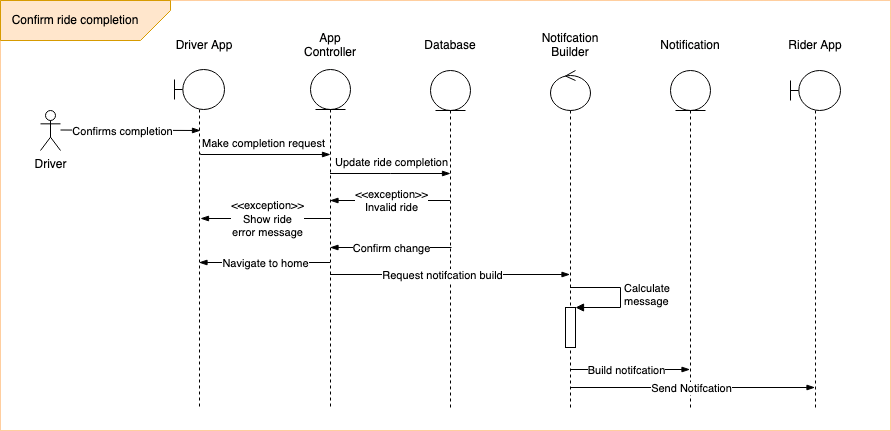

The diagram above was exported from draw.io. Its source (the exported page's mxGraphModel, read from the mxfile embedded in the PNG):
<mxGraphModel dx="1796" dy="566" grid="1" gridSize="10" guides="1" tooltips="1" connect="1" arrows="1" fold="1" page="1" pageScale="1" pageWidth="850" pageHeight="1100" math="0" shadow="0">
  <root>
    <mxCell id="0" />
    <mxCell id="1" parent="0" />
    <mxCell id="WTlM19skTmiti5sroou_-6" value="" style="whiteSpace=wrap;html=1;fillColor=none;strokeColor=#FFCE9F;" parent="1" vertex="1">
      <mxGeometry x="-130" y="80" width="890" height="430" as="geometry" />
    </mxCell>
    <mxCell id="WTlM19skTmiti5sroou_-21" value="" style="shape=umlLifeline;participant=umlEntity;perimeter=lifelinePerimeter;whiteSpace=wrap;html=1;container=1;collapsible=0;recursiveResize=0;verticalAlign=top;spacingTop=36;outlineConnect=0;" parent="1" vertex="1">
      <mxGeometry x="300" y="150" width="40" height="340" as="geometry" />
    </mxCell>
    <mxCell id="WTlM19skTmiti5sroou_-39" value="" style="edgeStyle=elbowEdgeStyle;fontSize=12;html=1;endArrow=blockThin;endFill=1;rounded=0;elbow=vertical;" parent="WTlM19skTmiti5sroou_-21" edge="1">
      <mxGeometry width="160" relative="1" as="geometry">
        <mxPoint x="21" y="177" as="sourcePoint" />
        <mxPoint x="-100.5" y="177" as="targetPoint" />
      </mxGeometry>
    </mxCell>
    <mxCell id="WTlM19skTmiti5sroou_-40" value="Confirm change" style="edgeLabel;html=1;align=center;verticalAlign=middle;resizable=0;points=[];" parent="WTlM19skTmiti5sroou_-39" vertex="1" connectable="0">
      <mxGeometry x="-0.1246" relative="1" as="geometry">
        <mxPoint x="-8" as="offset" />
      </mxGeometry>
    </mxCell>
    <mxCell id="WTlM19skTmiti5sroou_-22" value="" style="shape=umlLifeline;participant=umlEntity;perimeter=lifelinePerimeter;whiteSpace=wrap;html=1;container=1;collapsible=0;recursiveResize=0;verticalAlign=top;spacingTop=36;outlineConnect=0;" parent="1" vertex="1">
      <mxGeometry x="540" y="150" width="40" height="340" as="geometry" />
    </mxCell>
    <mxCell id="WTlM19skTmiti5sroou_-23" value="" style="shape=umlLifeline;participant=umlControl;perimeter=lifelinePerimeter;whiteSpace=wrap;html=1;container=1;collapsible=0;recursiveResize=0;verticalAlign=top;spacingTop=36;outlineConnect=0;" parent="1" vertex="1">
      <mxGeometry x="420" y="150" width="40" height="340" as="geometry" />
    </mxCell>
    <mxCell id="WTlM19skTmiti5sroou_-46" value="" style="html=1;points=[];perimeter=orthogonalPerimeter;" parent="WTlM19skTmiti5sroou_-23" vertex="1">
      <mxGeometry x="15" y="237" width="10" height="40" as="geometry" />
    </mxCell>
    <mxCell id="WTlM19skTmiti5sroou_-47" value="&lt;div&gt;Calculate&lt;/div&gt;&lt;div&gt;message&lt;/div&gt;" style="edgeStyle=orthogonalEdgeStyle;html=1;align=left;spacingLeft=2;endArrow=block;rounded=0;entryX=1;entryY=0;" parent="WTlM19skTmiti5sroou_-23" target="WTlM19skTmiti5sroou_-46" edge="1">
      <mxGeometry relative="1" as="geometry">
        <mxPoint x="19.5" y="217" as="sourcePoint" />
        <Array as="points">
          <mxPoint x="70" y="217" />
          <mxPoint x="70" y="237" />
        </Array>
      </mxGeometry>
    </mxCell>
    <mxCell id="WTlM19skTmiti5sroou_-25" value="" style="shape=umlLifeline;participant=umlBoundary;perimeter=lifelinePerimeter;whiteSpace=wrap;html=1;container=1;collapsible=0;recursiveResize=0;verticalAlign=top;spacingTop=36;outlineConnect=0;" parent="1" vertex="1">
      <mxGeometry x="660" y="150" width="50" height="340" as="geometry" />
    </mxCell>
    <mxCell id="WTlM19skTmiti5sroou_-31" value="" style="group" parent="1" vertex="1" connectable="0">
      <mxGeometry x="-130" y="80" width="170" height="40" as="geometry" />
    </mxCell>
    <mxCell id="WTlM19skTmiti5sroou_-8" value="" style="shape=card;whiteSpace=wrap;html=1;strokeColor=#d79b00;fillColor=#ffe6cc;rotation=90;flipH=1;" parent="WTlM19skTmiti5sroou_-31" vertex="1">
      <mxGeometry x="65" y="-65" width="40" height="170" as="geometry" />
    </mxCell>
    <mxCell id="WTlM19skTmiti5sroou_-9" value="Confirm ride completion" style="text;html=1;strokeColor=none;fillColor=none;align=center;verticalAlign=middle;whiteSpace=wrap;rounded=0;" parent="WTlM19skTmiti5sroou_-31" vertex="1">
      <mxGeometry x="10" y="5" width="130" height="30" as="geometry" />
    </mxCell>
    <mxCell id="WTlM19skTmiti5sroou_-32" value="Driver" style="shape=umlActor;verticalLabelPosition=bottom;verticalAlign=top;html=1;outlineConnect=0;aspect=fixed;" parent="1" vertex="1">
      <mxGeometry x="-90" y="190" width="20" height="40" as="geometry" />
    </mxCell>
    <mxCell id="WTlM19skTmiti5sroou_-33" value="" style="edgeStyle=elbowEdgeStyle;fontSize=12;html=1;endArrow=blockThin;endFill=1;rounded=0;elbow=vertical;" parent="1" edge="1">
      <mxGeometry width="160" relative="1" as="geometry">
        <mxPoint x="-70" y="209.5" as="sourcePoint" />
        <mxPoint x="70" y="210" as="targetPoint" />
      </mxGeometry>
    </mxCell>
    <mxCell id="WTlM19skTmiti5sroou_-34" value="Confirms completion" style="edgeLabel;html=1;align=center;verticalAlign=middle;resizable=0;points=[];" parent="WTlM19skTmiti5sroou_-33" vertex="1" connectable="0">
      <mxGeometry x="-0.1246" relative="1" as="geometry">
        <mxPoint x="1" as="offset" />
      </mxGeometry>
    </mxCell>
    <mxCell id="WTlM19skTmiti5sroou_-53" value="" style="shape=umlLifeline;participant=umlBoundary;perimeter=lifelinePerimeter;whiteSpace=wrap;html=1;container=1;collapsible=0;recursiveResize=0;verticalAlign=top;spacingTop=36;outlineConnect=0;" parent="1" vertex="1">
      <mxGeometry x="44" y="149" width="50" height="340" as="geometry" />
    </mxCell>
    <mxCell id="WTlM19skTmiti5sroou_-65" value="" style="edgeStyle=elbowEdgeStyle;fontSize=12;html=1;endArrow=blockThin;endFill=1;rounded=0;elbow=vertical;" parent="WTlM19skTmiti5sroou_-53" edge="1">
      <mxGeometry width="160" relative="1" as="geometry">
        <mxPoint x="155.5" y="193" as="sourcePoint" />
        <mxPoint x="24.5" y="193" as="targetPoint" />
        <Array as="points" />
      </mxGeometry>
    </mxCell>
    <mxCell id="WTlM19skTmiti5sroou_-66" value="Navigate to home" style="edgeLabel;html=1;align=center;verticalAlign=middle;resizable=0;points=[];" parent="WTlM19skTmiti5sroou_-65" vertex="1" connectable="0">
      <mxGeometry x="-0.1246" relative="1" as="geometry">
        <mxPoint x="-8" as="offset" />
      </mxGeometry>
    </mxCell>
    <mxCell id="t_aS7dxEFC5UgVorv9on-3" value="" style="edgeStyle=elbowEdgeStyle;fontSize=12;html=1;endArrow=blockThin;endFill=1;rounded=0;elbow=vertical;" edge="1" parent="WTlM19skTmiti5sroou_-53">
      <mxGeometry width="160" relative="1" as="geometry">
        <mxPoint x="155.5" y="149" as="sourcePoint" />
        <mxPoint x="26" y="149" as="targetPoint" />
        <Array as="points" />
      </mxGeometry>
    </mxCell>
    <mxCell id="t_aS7dxEFC5UgVorv9on-4" value="&lt;div&gt;&amp;lt;&amp;lt;exception&amp;gt;&amp;gt;&lt;/div&gt;&lt;div&gt;Show ride &lt;br&gt;&lt;/div&gt;&lt;div&gt;error message&lt;br&gt;&lt;/div&gt;" style="edgeLabel;html=1;align=center;verticalAlign=middle;resizable=0;points=[];" vertex="1" connectable="0" parent="t_aS7dxEFC5UgVorv9on-3">
      <mxGeometry x="-0.1246" relative="1" as="geometry">
        <mxPoint x="-6" as="offset" />
      </mxGeometry>
    </mxCell>
    <mxCell id="WTlM19skTmiti5sroou_-54" value="" style="shape=umlLifeline;participant=umlEntity;perimeter=lifelinePerimeter;whiteSpace=wrap;html=1;container=1;collapsible=0;recursiveResize=0;verticalAlign=top;spacingTop=36;outlineConnect=0;" parent="1" vertex="1">
      <mxGeometry x="180" y="149" width="40" height="340" as="geometry" />
    </mxCell>
    <mxCell id="WTlM19skTmiti5sroou_-55" value="App Controller" style="text;html=1;strokeColor=none;fillColor=none;align=center;verticalAlign=middle;whiteSpace=wrap;rounded=0;" parent="1" vertex="1">
      <mxGeometry x="170" y="110" width="60" height="30" as="geometry" />
    </mxCell>
    <mxCell id="WTlM19skTmiti5sroou_-56" value="Driver App" style="text;html=1;strokeColor=none;fillColor=none;align=center;verticalAlign=middle;whiteSpace=wrap;rounded=0;" parent="1" vertex="1">
      <mxGeometry x="44" y="110" width="60" height="30" as="geometry" />
    </mxCell>
    <mxCell id="WTlM19skTmiti5sroou_-35" value="" style="edgeStyle=elbowEdgeStyle;fontSize=12;html=1;endArrow=blockThin;endFill=1;rounded=0;elbow=vertical;" parent="1" edge="1">
      <mxGeometry width="160" relative="1" as="geometry">
        <mxPoint x="199.5" y="253" as="sourcePoint" />
        <mxPoint x="320" y="253" as="targetPoint" />
        <Array as="points" />
      </mxGeometry>
    </mxCell>
    <mxCell id="WTlM19skTmiti5sroou_-36" value="Update ride completion" style="edgeLabel;html=1;align=center;verticalAlign=middle;resizable=0;points=[];" parent="WTlM19skTmiti5sroou_-35" vertex="1" connectable="0">
      <mxGeometry x="-0.1246" relative="1" as="geometry">
        <mxPoint x="8" y="-12" as="offset" />
      </mxGeometry>
    </mxCell>
    <mxCell id="WTlM19skTmiti5sroou_-43" value="" style="edgeStyle=elbowEdgeStyle;fontSize=12;html=1;endArrow=blockThin;endFill=1;rounded=0;elbow=vertical;" parent="1" edge="1">
      <mxGeometry width="160" relative="1" as="geometry">
        <mxPoint x="199.5" y="354" as="sourcePoint" />
        <mxPoint x="439.5" y="354" as="targetPoint" />
      </mxGeometry>
    </mxCell>
    <mxCell id="WTlM19skTmiti5sroou_-45" value="Request notifcation build" style="edgeLabel;html=1;align=center;verticalAlign=middle;resizable=0;points=[];" parent="WTlM19skTmiti5sroou_-43" vertex="1" connectable="0">
      <mxGeometry x="-0.4408" relative="1" as="geometry">
        <mxPoint x="45" as="offset" />
      </mxGeometry>
    </mxCell>
    <mxCell id="WTlM19skTmiti5sroou_-48" value="" style="edgeStyle=elbowEdgeStyle;fontSize=12;html=1;endArrow=blockThin;endFill=1;rounded=0;elbow=vertical;" parent="1" edge="1">
      <mxGeometry width="160" relative="1" as="geometry">
        <mxPoint x="439.5" y="449" as="sourcePoint" />
        <mxPoint x="559.5" y="449" as="targetPoint" />
      </mxGeometry>
    </mxCell>
    <mxCell id="WTlM19skTmiti5sroou_-50" value="Build notifcation" style="edgeLabel;html=1;align=center;verticalAlign=middle;resizable=0;points=[];" parent="WTlM19skTmiti5sroou_-48" vertex="1" connectable="0">
      <mxGeometry x="0.1291" y="-4" relative="1" as="geometry">
        <mxPoint x="-12" y="-4" as="offset" />
      </mxGeometry>
    </mxCell>
    <mxCell id="WTlM19skTmiti5sroou_-59" value="Database" style="text;html=1;strokeColor=none;fillColor=none;align=center;verticalAlign=middle;whiteSpace=wrap;rounded=0;" parent="1" vertex="1">
      <mxGeometry x="290" y="110" width="60" height="30" as="geometry" />
    </mxCell>
    <mxCell id="WTlM19skTmiti5sroou_-60" value="&lt;div&gt;Notifcation&lt;/div&gt;&lt;div&gt;Builder&lt;br&gt;&lt;/div&gt;" style="text;html=1;strokeColor=none;fillColor=none;align=center;verticalAlign=middle;whiteSpace=wrap;rounded=0;" parent="1" vertex="1">
      <mxGeometry x="410" y="110" width="60" height="30" as="geometry" />
    </mxCell>
    <mxCell id="WTlM19skTmiti5sroou_-61" value="Notification" style="text;html=1;strokeColor=none;fillColor=none;align=center;verticalAlign=middle;whiteSpace=wrap;rounded=0;" parent="1" vertex="1">
      <mxGeometry x="530" y="110" width="60" height="30" as="geometry" />
    </mxCell>
    <mxCell id="WTlM19skTmiti5sroou_-62" value="Rider App" style="text;html=1;strokeColor=none;fillColor=none;align=center;verticalAlign=middle;whiteSpace=wrap;rounded=0;" parent="1" vertex="1">
      <mxGeometry x="655" y="110" width="60" height="30" as="geometry" />
    </mxCell>
    <mxCell id="WTlM19skTmiti5sroou_-63" value="" style="edgeStyle=elbowEdgeStyle;fontSize=12;html=1;endArrow=blockThin;endFill=1;rounded=0;elbow=vertical;" parent="1" edge="1">
      <mxGeometry width="160" relative="1" as="geometry">
        <mxPoint x="439.5" y="467" as="sourcePoint" />
        <mxPoint x="684.5" y="467" as="targetPoint" />
        <Array as="points">
          <mxPoint x="550" y="467" />
        </Array>
      </mxGeometry>
    </mxCell>
    <mxCell id="WTlM19skTmiti5sroou_-64" value="Send Notifcation" style="edgeLabel;html=1;align=center;verticalAlign=middle;resizable=0;points=[];" parent="WTlM19skTmiti5sroou_-63" vertex="1" connectable="0">
      <mxGeometry x="0.1291" y="-4" relative="1" as="geometry">
        <mxPoint x="-17" y="-4" as="offset" />
      </mxGeometry>
    </mxCell>
    <mxCell id="WTlM19skTmiti5sroou_-67" value="" style="edgeStyle=elbowEdgeStyle;fontSize=12;html=1;endArrow=blockThin;endFill=1;rounded=0;elbow=vertical;" parent="1" edge="1">
      <mxGeometry width="160" relative="1" as="geometry">
        <mxPoint x="70" y="233" as="sourcePoint" />
        <mxPoint x="200" y="234" as="targetPoint" />
      </mxGeometry>
    </mxCell>
    <mxCell id="WTlM19skTmiti5sroou_-69" value="Make completion request" style="edgeLabel;html=1;align=center;verticalAlign=middle;resizable=0;points=[];" parent="WTlM19skTmiti5sroou_-67" vertex="1" connectable="0">
      <mxGeometry x="-0.0992" y="-1" relative="1" as="geometry">
        <mxPoint x="4" y="-13" as="offset" />
      </mxGeometry>
    </mxCell>
    <mxCell id="t_aS7dxEFC5UgVorv9on-1" value="" style="edgeStyle=elbowEdgeStyle;fontSize=12;html=1;endArrow=blockThin;endFill=1;rounded=0;elbow=vertical;" edge="1" parent="1">
      <mxGeometry width="160" relative="1" as="geometry">
        <mxPoint x="319.5" y="280" as="sourcePoint" />
        <mxPoint x="199.5" y="280" as="targetPoint" />
        <Array as="points" />
      </mxGeometry>
    </mxCell>
    <mxCell id="t_aS7dxEFC5UgVorv9on-2" value="&lt;div&gt;&amp;lt;&amp;lt;exception&amp;gt;&amp;gt;&lt;/div&gt;&lt;div&gt;Invalid ride&lt;br&gt;&lt;/div&gt;" style="edgeLabel;html=1;align=center;verticalAlign=middle;resizable=0;points=[];" vertex="1" connectable="0" parent="t_aS7dxEFC5UgVorv9on-1">
      <mxGeometry x="-0.1246" relative="1" as="geometry">
        <mxPoint x="-6" as="offset" />
      </mxGeometry>
    </mxCell>
  </root>
</mxGraphModel>